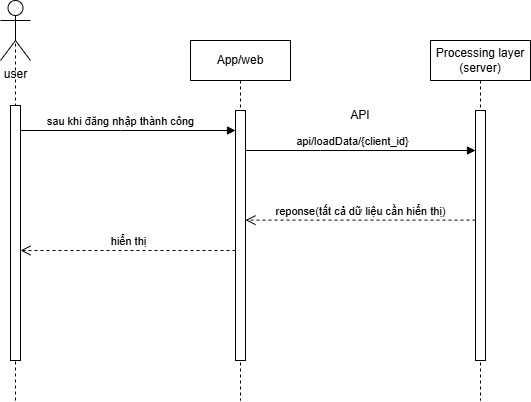

The diagram above was exported from draw.io. Its source (the exported page's mxGraphModel, read from the mxfile embedded in the PNG):
<mxGraphModel dx="1165" dy="511" grid="1" gridSize="10" guides="1" tooltips="1" connect="1" arrows="1" fold="1" page="1" pageScale="1" pageWidth="850" pageHeight="1100" math="0" shadow="0">
  <root>
    <mxCell id="0" />
    <mxCell id="1" parent="0" />
    <mxCell id="ifLM1AMIvP-dpGQbtHgA-1" value="App/web" style="shape=umlLifeline;perimeter=lifelinePerimeter;whiteSpace=wrap;html=1;container=0;dropTarget=0;collapsible=0;recursiveResize=0;outlineConnect=0;portConstraint=eastwest;newEdgeStyle={&quot;edgeStyle&quot;:&quot;elbowEdgeStyle&quot;,&quot;elbow&quot;:&quot;vertical&quot;,&quot;curved&quot;:0,&quot;rounded&quot;:0};" vertex="1" parent="1">
      <mxGeometry x="620" y="400" width="100" height="360" as="geometry" />
    </mxCell>
    <mxCell id="ifLM1AMIvP-dpGQbtHgA-2" value="&lt;span style=&quot;color: rgba(0, 0, 0, 0); font-family: monospace; font-size: 0px; text-align: start;&quot;&gt;%3CmxGraphModel%3E%3Croot%3E%3CmxCell%20id%3D%220%22%2F%3E%3CmxCell%20id%3D%221%22%20parent%3D%220%22%2F%3E%3CmxCell%20id%3D%222%22%20value%3D%22connect%2Fesp_id%2Fresponse%2F%7Bon%7D%22%20style%3D%22html%3D1%3BverticalAlign%3Dbottom%3BendArrow%3Dblock%3BedgeStyle%3DelbowEdgeStyle%3Belbow%3Dhorizontal%3Bcurved%3D0%3Brounded%3D0%3B%22%20edge%3D%221%22%20parent%3D%221%22%3E%3CmxGeometry%20relative%3D%221%22%20as%3D%22geometry%22%3E%3CmxPoint%20x%3D%22945%22%20y%3D%22550%22%20as%3D%22sourcePoint%22%2F%3E%3CArray%20as%3D%22points%22%3E%3CmxPoint%20x%3D%22850%22%20y%3D%22550%22%2F%3E%3C%2FArray%3E%3CmxPoint%20x%3D%22775%22%20y%3D%22550%22%20as%3D%22targetPoint%22%2F%3E%3C%2FmxGeometry%3E%3C%2FmxCell%3E%3C%2Froot%3E%3C%2FmxGraphModel%3E&lt;/span&gt;&lt;span style=&quot;color: rgba(0, 0, 0, 0); font-family: monospace; font-size: 0px; text-align: start;&quot;&gt;%3CmxGraphModel%3E%3Croot%3E%3CmxCell%20id%3D%220%22%2F%3E%3CmxCell%20id%3D%221%22%20parent%3D%220%22%2F%3E%3CmxCell%20id%3D%222%22%20value%3D%22connect%2Fesp_id%2Fresponse%2F%7Bon%7D%22%20style%3D%22html%3D1%3BverticalAlign%3Dbottom%3BendArrow%3Dblock%3BedgeStyle%3DelbowEdgeStyle%3Belbow%3Dhorizontal%3Bcurved%3D0%3Brounded%3D0%3B%22%20edge%3D%221%22%20parent%3D%221%22%3E%3CmxGeometry%20relative%3D%221%22%20as%3D%22geometry%22%3E%3CmxPoint%20x%3D%22945%22%20y%3D%22550%22%20as%3D%22sourcePoint%22%2F%3E%3CArray%20as%3D%22points%22%3E%3CmxPoint%20x%3D%22850%22%20y%3D%22550%22%2F%3E%3C%2FArray%3E%3CmxPoint%20x%3D%22775%22%20y%3D%22550%22%20as%3D%22targetPoint%22%2F%3E%3C%2FmxGeometry%3E%3C%2FmxCell%3E%3C%2Froot%3E%3C%2FmxGraphModel%3E&lt;/span&gt;" style="html=1;points=[];perimeter=orthogonalPerimeter;outlineConnect=0;targetShapes=umlLifeline;portConstraint=eastwest;newEdgeStyle={&quot;edgeStyle&quot;:&quot;elbowEdgeStyle&quot;,&quot;elbow&quot;:&quot;vertical&quot;,&quot;curved&quot;:0,&quot;rounded&quot;:0};" vertex="1" parent="ifLM1AMIvP-dpGQbtHgA-1">
      <mxGeometry x="45" y="70" width="10" height="250" as="geometry" />
    </mxCell>
    <mxCell id="ifLM1AMIvP-dpGQbtHgA-3" value="user" style="shape=umlActor;verticalLabelPosition=bottom;verticalAlign=top;html=1;outlineConnect=0;" vertex="1" parent="1">
      <mxGeometry x="430" y="360" width="30" height="60" as="geometry" />
    </mxCell>
    <mxCell id="ifLM1AMIvP-dpGQbtHgA-4" value="" style="endArrow=none;dashed=1;html=1;rounded=0;entryX=0.5;entryY=0.5;entryDx=0;entryDy=0;entryPerimeter=0;" edge="1" parent="1" target="ifLM1AMIvP-dpGQbtHgA-3">
      <mxGeometry width="50" height="50" relative="1" as="geometry">
        <mxPoint x="445" y="760" as="sourcePoint" />
        <mxPoint x="650" y="440" as="targetPoint" />
      </mxGeometry>
    </mxCell>
    <mxCell id="ifLM1AMIvP-dpGQbtHgA-5" value="&lt;span style=&quot;color: rgba(0, 0, 0, 0); font-family: monospace; font-size: 0px; text-align: start;&quot;&gt;%3CmxGraphModel%3E%3Croot%3E%3CmxCell%20id%3D%220%22%2F%3E%3CmxCell%20id%3D%221%22%20parent%3D%220%22%2F%3E%3CmxCell%20id%3D%222%22%20value%3D%22dispatch%22%20style%3D%22html%3D1%3BverticalAlign%3Dbottom%3BendArrow%3Dblock%3BedgeStyle%3DelbowEdgeStyle%3Belbow%3Dvertical%3Bcurved%3D0%3Brounded%3D0%3B%22%20edge%3D%221%22%20parent%3D%221%22%3E%3CmxGeometry%20relative%3D%221%22%20as%3D%22geometry%22%3E%3CmxPoint%20x%3D%2285%22%20y%3D%22490%22%20as%3D%22sourcePoint%22%2F%3E%3CArray%20as%3D%22points%22%3E%3CmxPoint%20x%3D%22170%22%20y%3D%22490%22%2F%3E%3C%2FArray%3E%3CmxPoint%20x%3D%22255%22%20y%3D%22490%22%20as%3D%22targetPoint%22%2F%3E%3C%2FmxGeometry%3E%3C%2FmxCell%3E%3C%2Froot%3E%3C%2FmxGraphModel%3E&lt;/span&gt;&lt;span style=&quot;color: rgba(0, 0, 0, 0); font-family: monospace; font-size: 0px; text-align: start;&quot;&gt;%3CmxGraphModel%3E%3Croot%3E%3CmxCell%20id%3D%220%22%2F%3E%3CmxCell%20id%3D%221%22%20parent%3D%220%22%2F%3E%3CmxCell%20id%3D%222%22%20value%3D%22dispatch%22%20style%3D%22html%3D1%3BverticalAlign%3Dbottom%3BendArrow%3Dblock%3BedgeStyle%3DelbowEdgeStyle%3Belbow%3Dvertical%3Bcurved%3D0%3Brounded%3D0%3B%22%20edge%3D%221%22%20parent%3D%221%22%3E%3CmxGeometry%20relative%3D%221%22%20as%3D%22geometry%22%3E%3CmxPoint%20x%3D%2285%22%20y%3D%22490%22%20as%3D%22sourcePoint%22%2F%3E%3CArray%20as%3D%22points%22%3E%3CmxPoint%20x%3D%22170%22%20y%3D%22490%22%2F%3E%3C%2FArray%3E%3CmxPoint%20x%3D%22255%22%20y%3D%22490%22%20as%3D%22targetPoint%22%2F%3E%3C%2FmxGeometry%3E%3C%2FmxCell%3E%3C%2Froot%3E%3C%2FmxGraphModel%3E&lt;/span&gt;" style="html=1;points=[];perimeter=orthogonalPerimeter;outlineConnect=0;targetShapes=umlLifeline;portConstraint=eastwest;newEdgeStyle={&quot;edgeStyle&quot;:&quot;elbowEdgeStyle&quot;,&quot;elbow&quot;:&quot;vertical&quot;,&quot;curved&quot;:0,&quot;rounded&quot;:0};" vertex="1" parent="1">
      <mxGeometry x="440" y="465" width="10" height="255" as="geometry" />
    </mxCell>
    <mxCell id="ifLM1AMIvP-dpGQbtHgA-6" value="Processing layer (server)" style="shape=umlLifeline;perimeter=lifelinePerimeter;whiteSpace=wrap;html=1;container=0;dropTarget=0;collapsible=0;recursiveResize=0;outlineConnect=0;portConstraint=eastwest;newEdgeStyle={&quot;edgeStyle&quot;:&quot;elbowEdgeStyle&quot;,&quot;elbow&quot;:&quot;vertical&quot;,&quot;curved&quot;:0,&quot;rounded&quot;:0};" vertex="1" parent="1">
      <mxGeometry x="860" y="400" width="100" height="360" as="geometry" />
    </mxCell>
    <mxCell id="ifLM1AMIvP-dpGQbtHgA-7" value="" style="html=1;points=[];perimeter=orthogonalPerimeter;outlineConnect=0;targetShapes=umlLifeline;portConstraint=eastwest;newEdgeStyle={&quot;edgeStyle&quot;:&quot;elbowEdgeStyle&quot;,&quot;elbow&quot;:&quot;vertical&quot;,&quot;curved&quot;:0,&quot;rounded&quot;:0};" vertex="1" parent="ifLM1AMIvP-dpGQbtHgA-6">
      <mxGeometry x="45" y="70" width="10" height="250" as="geometry" />
    </mxCell>
    <mxCell id="ifLM1AMIvP-dpGQbtHgA-10" value="API" style="text;html=1;whiteSpace=wrap;strokeColor=none;fillColor=none;align=center;verticalAlign=middle;rounded=0;" vertex="1" parent="1">
      <mxGeometry x="760" y="460" width="60" height="30" as="geometry" />
    </mxCell>
    <mxCell id="ifLM1AMIvP-dpGQbtHgA-11" value="sau khi đăng nhập thành công" style="html=1;verticalAlign=bottom;endArrow=block;edgeStyle=elbowEdgeStyle;elbow=vertical;curved=0;rounded=0;" edge="1" parent="1">
      <mxGeometry x="-0.0698" relative="1" as="geometry">
        <mxPoint x="450" y="490" as="sourcePoint" />
        <Array as="points">
          <mxPoint x="550" y="490" />
        </Array>
        <mxPoint x="664.9999999999998" y="490" as="targetPoint" />
        <mxPoint as="offset" />
      </mxGeometry>
    </mxCell>
    <mxCell id="ifLM1AMIvP-dpGQbtHgA-12" value="api/loadData/{client_id}" style="html=1;verticalAlign=bottom;endArrow=block;edgeStyle=elbowEdgeStyle;elbow=vertical;curved=0;rounded=0;" edge="1" parent="1" source="ifLM1AMIvP-dpGQbtHgA-2" target="ifLM1AMIvP-dpGQbtHgA-7">
      <mxGeometry x="-0.0698" relative="1" as="geometry">
        <mxPoint x="690" y="650" as="sourcePoint" />
        <Array as="points">
          <mxPoint x="750" y="510" />
          <mxPoint x="870" y="649" />
        </Array>
        <mxPoint x="900" y="500" as="targetPoint" />
        <mxPoint as="offset" />
      </mxGeometry>
    </mxCell>
    <mxCell id="ifLM1AMIvP-dpGQbtHgA-13" value="reponse(tất cả dữ liệu cần hiển thị)" style="html=1;verticalAlign=bottom;endArrow=open;dashed=1;endSize=8;curved=0;rounded=0;" edge="1" parent="1">
      <mxGeometry relative="1" as="geometry">
        <mxPoint x="905" y="579.6199999999999" as="sourcePoint" />
        <mxPoint x="675" y="579.6199999999999" as="targetPoint" />
      </mxGeometry>
    </mxCell>
    <mxCell id="ifLM1AMIvP-dpGQbtHgA-14" value="hiển thị" style="html=1;verticalAlign=bottom;endArrow=open;dashed=1;endSize=8;curved=0;rounded=0;" edge="1" parent="1">
      <mxGeometry relative="1" as="geometry">
        <mxPoint x="665" y="610" as="sourcePoint" />
        <mxPoint x="450" y="610" as="targetPoint" />
      </mxGeometry>
    </mxCell>
  </root>
</mxGraphModel>